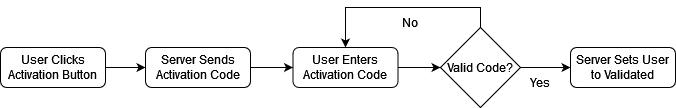

The diagram above was exported from draw.io. Its source (the exported page's mxGraphModel, read from the mxfile embedded in the PNG):
<mxGraphModel dx="1220" dy="1116" grid="1" gridSize="10" guides="1" tooltips="1" connect="1" arrows="1" fold="1" page="1" pageScale="1" pageWidth="827" pageHeight="1169" math="0" shadow="0">
  <root>
    <mxCell id="WIyWlLk6GJQsqaUBKTNV-0" />
    <mxCell id="WIyWlLk6GJQsqaUBKTNV-1" parent="WIyWlLk6GJQsqaUBKTNV-0" />
    <mxCell id="novVhPt05z47YTGjTxBe-8" value="" style="edgeStyle=orthogonalEdgeStyle;rounded=0;orthogonalLoop=1;jettySize=auto;html=1;" edge="1" parent="WIyWlLk6GJQsqaUBKTNV-1" source="WIyWlLk6GJQsqaUBKTNV-3" target="novVhPt05z47YTGjTxBe-5">
      <mxGeometry relative="1" as="geometry" />
    </mxCell>
    <mxCell id="WIyWlLk6GJQsqaUBKTNV-3" value="&lt;div&gt;User Clicks Activation Button&lt;/div&gt;" style="rounded=1;whiteSpace=wrap;html=1;fontSize=12;glass=0;strokeWidth=1;shadow=0;" parent="WIyWlLk6GJQsqaUBKTNV-1" vertex="1">
      <mxGeometry x="70" y="160" width="105" height="40" as="geometry" />
    </mxCell>
    <mxCell id="novVhPt05z47YTGjTxBe-9" value="" style="edgeStyle=orthogonalEdgeStyle;rounded=0;orthogonalLoop=1;jettySize=auto;html=1;" edge="1" parent="WIyWlLk6GJQsqaUBKTNV-1" source="novVhPt05z47YTGjTxBe-5" target="novVhPt05z47YTGjTxBe-6">
      <mxGeometry relative="1" as="geometry" />
    </mxCell>
    <mxCell id="novVhPt05z47YTGjTxBe-5" value="Server Sends Activation Code" style="rounded=1;whiteSpace=wrap;html=1;fontSize=12;glass=0;strokeWidth=1;shadow=0;" vertex="1" parent="WIyWlLk6GJQsqaUBKTNV-1">
      <mxGeometry x="215" y="160" width="105" height="40" as="geometry" />
    </mxCell>
    <mxCell id="novVhPt05z47YTGjTxBe-10" value="" style="edgeStyle=orthogonalEdgeStyle;rounded=0;orthogonalLoop=1;jettySize=auto;html=1;" edge="1" parent="WIyWlLk6GJQsqaUBKTNV-1" source="novVhPt05z47YTGjTxBe-6" target="novVhPt05z47YTGjTxBe-7">
      <mxGeometry relative="1" as="geometry" />
    </mxCell>
    <mxCell id="novVhPt05z47YTGjTxBe-6" value="&lt;div&gt;User Enters&lt;/div&gt;&lt;div&gt;Activation Code&lt;br&gt;&lt;/div&gt;" style="rounded=1;whiteSpace=wrap;html=1;fontSize=12;glass=0;strokeWidth=1;shadow=0;" vertex="1" parent="WIyWlLk6GJQsqaUBKTNV-1">
      <mxGeometry x="362.5" y="160" width="105" height="40" as="geometry" />
    </mxCell>
    <mxCell id="novVhPt05z47YTGjTxBe-12" value="" style="edgeStyle=orthogonalEdgeStyle;rounded=0;orthogonalLoop=1;jettySize=auto;html=1;" edge="1" parent="WIyWlLk6GJQsqaUBKTNV-1" source="novVhPt05z47YTGjTxBe-7" target="novVhPt05z47YTGjTxBe-11">
      <mxGeometry relative="1" as="geometry" />
    </mxCell>
    <mxCell id="novVhPt05z47YTGjTxBe-16" style="edgeStyle=orthogonalEdgeStyle;rounded=0;orthogonalLoop=1;jettySize=auto;html=1;exitX=0.5;exitY=0;exitDx=0;exitDy=0;entryX=0.5;entryY=0;entryDx=0;entryDy=0;" edge="1" parent="WIyWlLk6GJQsqaUBKTNV-1" source="novVhPt05z47YTGjTxBe-7" target="novVhPt05z47YTGjTxBe-6">
      <mxGeometry relative="1" as="geometry" />
    </mxCell>
    <mxCell id="novVhPt05z47YTGjTxBe-7" value="Valid Code?" style="rhombus;whiteSpace=wrap;html=1;" vertex="1" parent="WIyWlLk6GJQsqaUBKTNV-1">
      <mxGeometry x="510" y="140" width="80" height="80" as="geometry" />
    </mxCell>
    <mxCell id="novVhPt05z47YTGjTxBe-11" value="&lt;div&gt;Server Sets User to Validated&lt;br&gt;&lt;/div&gt;" style="rounded=1;whiteSpace=wrap;html=1;fontSize=12;glass=0;strokeWidth=1;shadow=0;" vertex="1" parent="WIyWlLk6GJQsqaUBKTNV-1">
      <mxGeometry x="640" y="160" width="105" height="40" as="geometry" />
    </mxCell>
    <mxCell id="novVhPt05z47YTGjTxBe-14" value="Yes" style="text;html=1;strokeColor=none;fillColor=none;align=center;verticalAlign=middle;whiteSpace=wrap;rounded=0;" vertex="1" parent="WIyWlLk6GJQsqaUBKTNV-1">
      <mxGeometry x="580" y="180" width="60" height="30" as="geometry" />
    </mxCell>
    <mxCell id="novVhPt05z47YTGjTxBe-15" value="No" style="text;html=1;strokeColor=none;fillColor=none;align=center;verticalAlign=middle;whiteSpace=wrap;rounded=0;" vertex="1" parent="WIyWlLk6GJQsqaUBKTNV-1">
      <mxGeometry x="450" y="120" width="60" height="30" as="geometry" />
    </mxCell>
  </root>
</mxGraphModel>